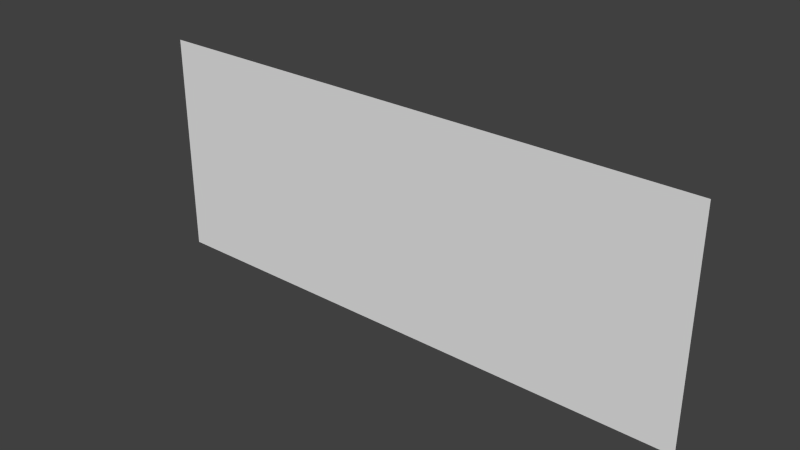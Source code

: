 # Source: EntranceWallLast25.blend  (saved by Blender 2.66.1; exported with 4.5.12 LTS)
import bpy
from mathutils import Matrix  # noqa: F401  (used for matrix-valued properties, if any)

bpy.ops.wm.read_factory_settings(use_empty=True)
scene = bpy.context.scene
scene.name = 'Scene'

# ---- collections
col_collection_1 = bpy.data.collections.new('Collection 1'); scene.collection.children.link(col_collection_1)

# ---- materials (node trees are filled in below, after node groups)
mat_material = bpy.data.materials.new('Material')
mat_material.alpha_threshold = 0.0
mat_material.use_transparent_shadow = False
mat_material.roughness = 0.5
mat_material.line_color = (0.0, 0.0, 0.0, 1.0)

# ---- material node trees

# ---- world
world_world = bpy.data.worlds.new('World'); scene.world = world_world
world_world.color = (0.05088, 0.05088, 0.05088)
world_world.use_sun_shadow = False
world_world.sun_shadow_jitter_overblur = 0.0
world_world.cycles.sampling_method = 'MANUAL'
world_world.cycles.sample_map_resolution = 256

# ---- meshes
me_entrancewalllast25 = bpy.data.meshes.new('EntranceWallLast25')
me_entrancewalllast25.from_pydata([(-2.5, 0.0, 0.0), (0.0, 0.0, 0.0), (0.0, 1.0, 7.55e-08), (-2.5, 1.0, 7.55e-08)], [], [(0, 1, 2, 3)])
_uv = me_entrancewalllast25.uv_layers.new(name='UVMap')
_uv.uv.foreach_set('vector', [0.2741, 0.4609, 0.5198, 0.4609, 0.5198, 0.7095, 0.2741, 0.7095])
me_entrancewalllast25.materials.append(mat_material)
me_entrancewalllast25.use_remesh_preserve_volume = False
me_entrancewalllast25.use_remesh_preserve_attributes = False
me_entrancewalllast25.use_mirror_vertex_groups = False
me_entrancewalllast25.update()

# ---- objects
ob_entrancewalllast25 = bpy.data.objects.new('EntranceWallLast25', me_entrancewalllast25)

# ---- transforms, parenting, visibility, modifiers, constraints
ob_entrancewalllast25.location = (0.0, 0.0, 0.0)
ob_entrancewalllast25.rotation_euler = (1.571, 0.0, 0.0)
ob_entrancewalllast25.lock_rotations_4d = False
ob_entrancewalllast25.empty_display_type = 'ARROWS'
ob_entrancewalllast25.lineart.crease_threshold = 0.0

# ---- collection membership
col_collection_1.objects.link(ob_entrancewalllast25)

# ---- scene / render settings (as saved in the file)
scene.frame_start = 1; scene.frame_end = 250; scene.frame_set(1)
scene.render.engine = 'BLENDER_EEVEE_NEXT'
scene.render.image_settings.color_mode = 'RGB'
scene.render.image_settings.compression = 90
scene.render.resolution_percentage = 50
scene.render.dither_intensity = 0.0
scene.render.bake_margin = 2
scene.cycles.use_denoising = False
scene.cycles.samples = 10
scene.cycles.sampling_pattern = 'TABULATED_SOBOL'
scene.cycles.light_sampling_threshold = 0.0
scene.cycles.use_adaptive_sampling = False
scene.cycles.use_light_tree = False
scene.cycles.blur_glossy = 0.0
scene.cycles.volume_bounces = 1
scene.cycles.pixel_filter_type = 'GAUSSIAN'
scene.cycles.sample_clamp_indirect = 0.0
scene.view_settings.view_transform = 'Standard'
bpy.context.view_layer.update()

# ---- added for rendering (the .blend has no active camera and no usable light): camera, sun
cam_auto = bpy.data.cameras.new('AutoCamera')
cam_auto.lens = 50.0
cam_auto.sensor_width = 36.0
cam_auto.clip_end = 1000.0
ob_auto_camera = bpy.data.objects.new('AutoCamera', cam_auto)
scene.collection.objects.link(ob_auto_camera)
ob_auto_camera.location = (1.24124, -2.98949, 2.49299)
ob_auto_camera.rotation_euler = (1.09748, -7.21219e-08, 0.694738)
scene.camera = ob_auto_camera
light_auto_sun = bpy.data.lights.new('AutoSun', 'SUN')
light_auto_sun.energy = 3.0
light_auto_sun.angle = 0.0523599
ob_auto_sun = bpy.data.objects.new('AutoSun', light_auto_sun)
scene.collection.objects.link(ob_auto_sun)
ob_auto_sun.rotation_euler = (0.872665, 0.174533, 0.523599)
bpy.context.view_layer.update()
